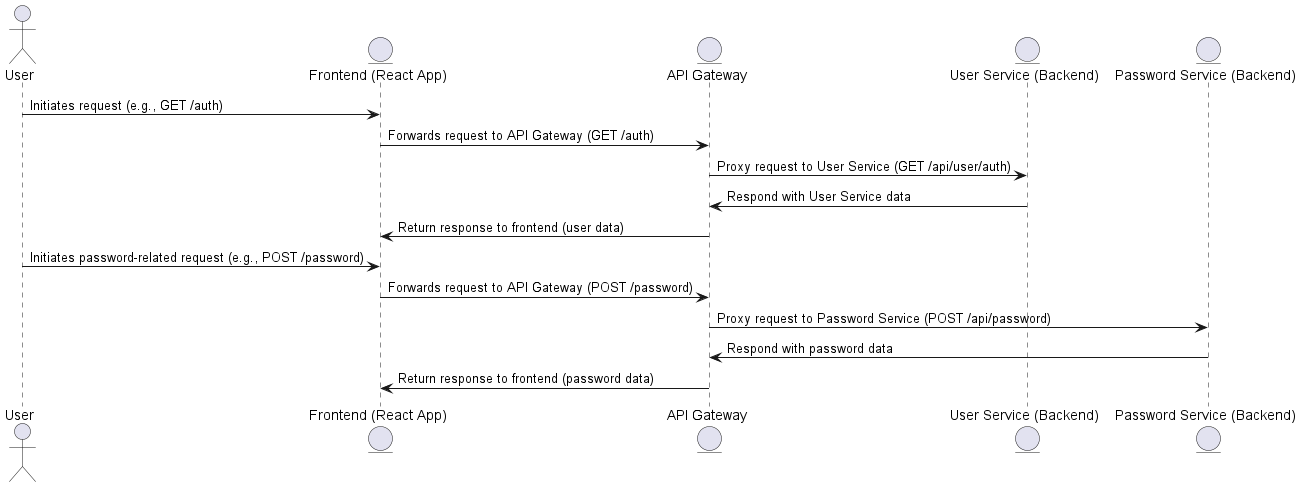

The diagram above was rendered by PlantUML. Its source (embedded in the PNG):
@startuml Proxy_Sequence_Diagram
actor User
entity "Frontend (React App)" as FE
entity "API Gateway" as AG
entity "User Service (Backend)" as US
entity "Password Service (Backend)" as PS

User -> FE: Initiates request (e.g., GET /auth)
FE -> AG: Forwards request to API Gateway (GET /auth)
AG -> US: Proxy request to User Service (GET /api/user/auth)
US -> AG: Respond with User Service data
AG -> FE: Return response to frontend (user data)

User -> FE: Initiates password-related request (e.g., POST /password)
FE -> AG: Forwards request to API Gateway (POST /password)
AG -> PS: Proxy request to Password Service (POST /api/password)
PS -> AG: Respond with password data
AG -> FE: Return response to frontend (password data)

@enduml